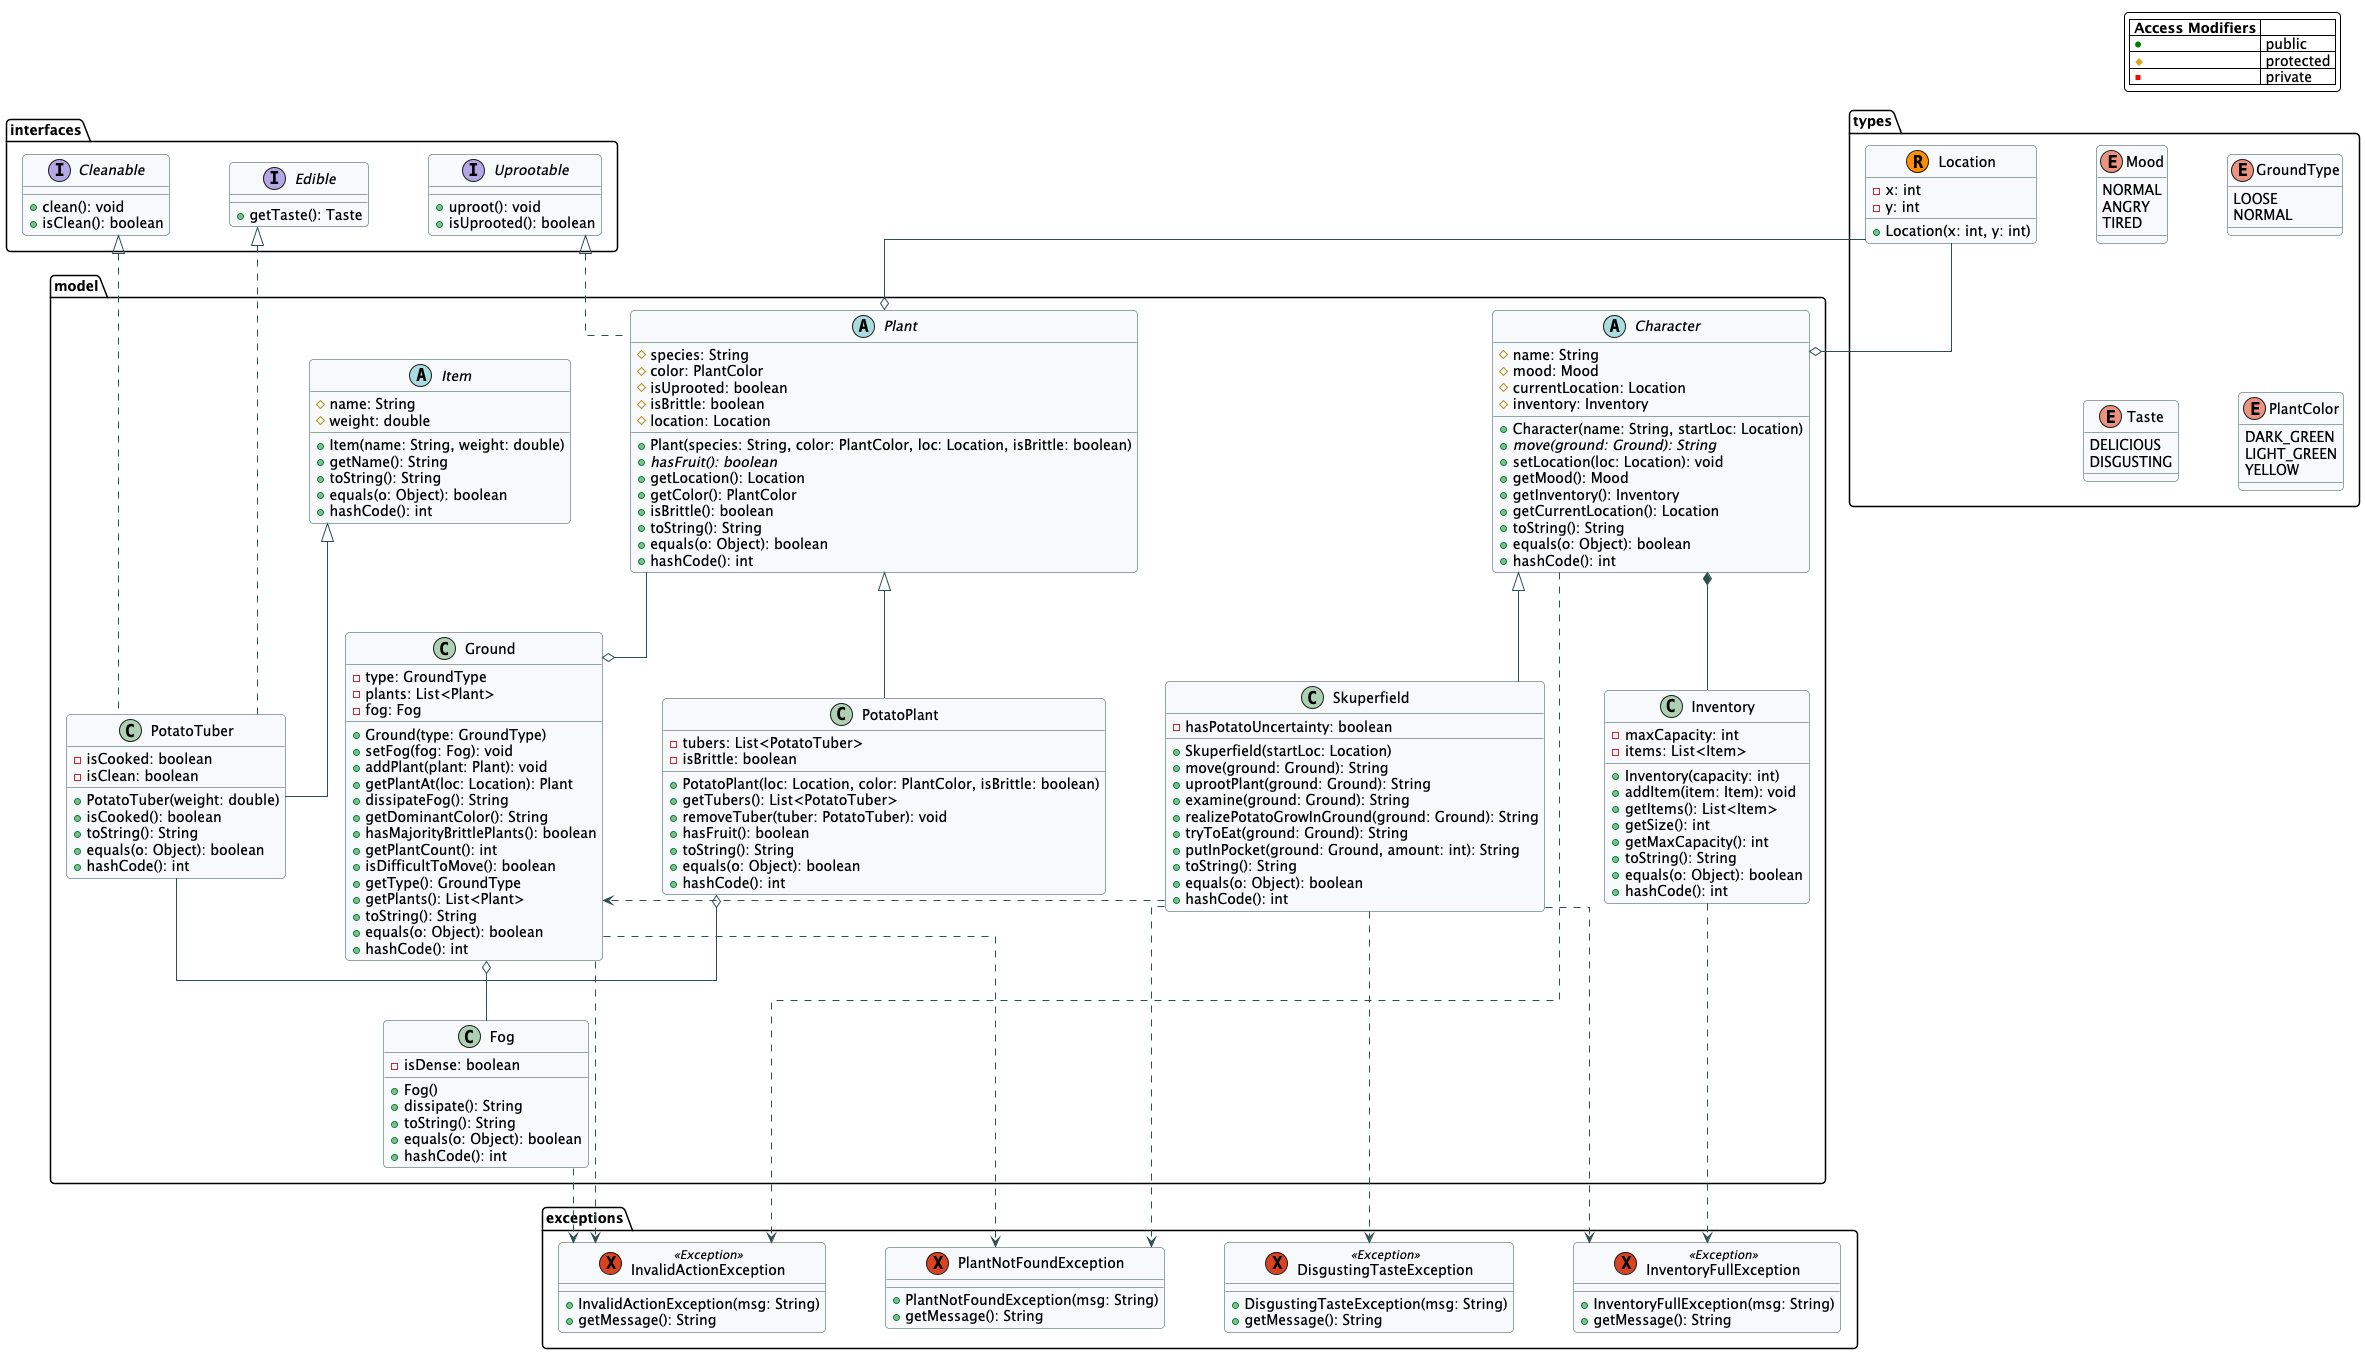

The diagram above was rendered by PlantUML. Its source (embedded in the PNG):
@startuml
' ============================================
' 0. MANUAL CONFIGURATION
' ============================================
skinparam backgroundColor #FFFFFF
skinparam linetype ortho
skinparam shadowing false
skinparam roundcorner 8

skinparam nodesep 60
skinparam ranksep 60
skinparam class {
    BackgroundColor #F8F9FA
    BorderColor #2F4F4F
    ArrowColor #2F4F4F
}

' ============================================
' 1. LEGEND
' ============================================
legend top right
|= Access Modifiers |= |
| <color:Green>●</color> | public |
| <color:GoldenRod>◆</color>| protected |
| <color:Red>■</color> | private |
end legend

' ============================================
' 2. INTERFACES
' ============================================
package "interfaces" {
    interface Edible {
        + getTaste(): Taste
    }
    interface Cleanable {
        + clean(): void
        + isClean(): boolean
    }
    interface Uprootable {
        + uproot(): void
        + isUprooted(): boolean
    }
}

' ============================================
' 3. TYPES (Enums & Records)
' ============================================
package "types" {
    enum Mood {
        NORMAL
        ANGRY
        TIRED
    }

    enum GroundType {
        LOOSE
        NORMAL
    }

    enum Taste {
        DELICIOUS
        DISGUSTING
    }

    enum PlantColor {
        DARK_GREEN
        LIGHT_GREEN
        YELLOW
    }

    record Location  {
        - x: int
        - y: int
        + Location(x: int, y: int)
    }
}

' ============================================
' 4. EXCEPTIONS
' ============================================
package "exceptions" {
    exception PlantNotFoundException {
        + PlantNotFoundException(msg: String)
        + getMessage(): String
    }
    exception InvalidActionException <<Exception>> {
        + InvalidActionException(msg: String)
        + getMessage(): String
    }
    exception DisgustingTasteException <<Exception>> {
        + DisgustingTasteException(msg: String)
        + getMessage(): String
    }
    exception InventoryFullException <<Exception>> {
        + InventoryFullException(msg: String)
        + getMessage(): String
    }
}

' ============================================
' 5. MODEL (Combined Base Classes & Implementation)
' ============================================
package "model" {

    ' --- Base Classes (Abstract) ---
    abstract class Item {
        # name: String
        # weight: double
        + Item(name: String, weight: double)
        + getName(): String
        + toString(): String
        + equals(o: Object): boolean
        + hashCode(): int
    }

    abstract class Plant {
        # species: String
        # color: PlantColor
        # isUprooted: boolean
        # isBrittle: boolean
        # location: Location
        + Plant(species: String, color: PlantColor, loc: Location, isBrittle: boolean)
        + {abstract} hasFruit(): boolean
        + getLocation(): Location
        + getColor(): PlantColor
        + isBrittle(): boolean
        + toString(): String
        + equals(o: Object): boolean
        + hashCode(): int
    }

    abstract class Character {
        # name: String
        # mood: Mood
        # currentLocation: Location
        # inventory: Inventory
        + Character(name: String, startLoc: Location)
        + {abstract} move(ground: Ground): String
        + setLocation(loc: Location): void
        + getMood(): Mood
        + getInventory(): Inventory
        + getCurrentLocation(): Location
        + toString(): String
        + equals(o: Object): boolean
        + hashCode(): int
    }

    ' --- Implementation Classes ---
    class PotatoTuber {
        - isCooked: boolean
        - isClean: boolean
        + PotatoTuber(weight: double)
        + isCooked(): boolean
        + toString(): String
        + equals(o: Object): boolean
        + hashCode(): int
    }

    class PotatoPlant {
        - tubers: List<PotatoTuber>
        - isBrittle: boolean
        + PotatoPlant(loc: Location, color: PlantColor, isBrittle: boolean)
        + getTubers(): List<PotatoTuber>
        + removeTuber(tuber: PotatoTuber): void
        + hasFruit(): boolean
        + toString(): String
        + equals(o: Object): boolean
        + hashCode(): int
    }

    class Skuperfield {
        - hasPotatoUncertainty: boolean
        + Skuperfield(startLoc: Location)
        + move(ground: Ground): String
        + uprootPlant(ground: Ground): String
        + examine(ground: Ground): String
        + realizePotatoGrowInGround(ground: Ground): String
        + tryToEat(ground: Ground): String
        + putInPocket(ground: Ground, amount: int): String
        + toString(): String
        + equals(o: Object): boolean
        + hashCode(): int
    }

    class Inventory {
        - maxCapacity: int
        - items: List<Item>
        + Inventory(capacity: int)
        + addItem(item: Item): void
        + getItems(): List<Item>
        + getSize(): int
        + getMaxCapacity(): int
        + toString(): String
        + equals(o: Object): boolean
        + hashCode(): int
    }

    class Ground {
        - type: GroundType
        - plants: List<Plant>
        - fog: Fog
        + Ground(type: GroundType)
        + setFog(fog: Fog): void
        + addPlant(plant: Plant): void
        + getPlantAt(loc: Location): Plant
        + dissipateFog(): String
        + getDominantColor(): String
        + hasMajorityBrittlePlants(): boolean
        + getPlantCount(): int
        + isDifficultToMove(): boolean
        + getType(): GroundType
        + getPlants(): List<Plant>
        + toString(): String
        + equals(o: Object): boolean
        + hashCode(): int
    }

    class Fog {
        - isDense: boolean
        + Fog()
        + dissipate(): String
        + toString(): String
        + equals(o: Object): boolean
        + hashCode(): int
    }
}

' ============================================
' 7. RELATIONSHIPS
' ============================================

' Inheritance
PotatoTuber -up-|> Item
PotatoPlant -up-|> Plant
Skuperfield -up-|> Character

' Interfaces
PotatoTuber .up.|> Edible
PotatoTuber .up.|> Cleanable
Plant .up.|> Uprootable

' Composition and Usage
PotatoPlant o-left- PotatoTuber
Character *-- Inventory
Ground o-- Fog
Ground o-- Plant

' Links to Types
Character o-up- Location
Plant o-up- Location

' Error Dependencies (Arrows down to Exceptions package)
Skuperfield .down.> PlantNotFoundException
Skuperfield .down.> DisgustingTasteException
Skuperfield .down.> InventoryFullException
Character .down.> InvalidActionException
Ground .down.> InvalidActionException
Ground .down.> PlantNotFoundException
Fog .down.> InvalidActionException
Inventory .down.> InventoryFullException

' Usage dependencies
Skuperfield .right.> Ground

' Hidden links for package alignment
Item -[hidden]right- Plant
Plant -[hidden]right- Character

@enduml